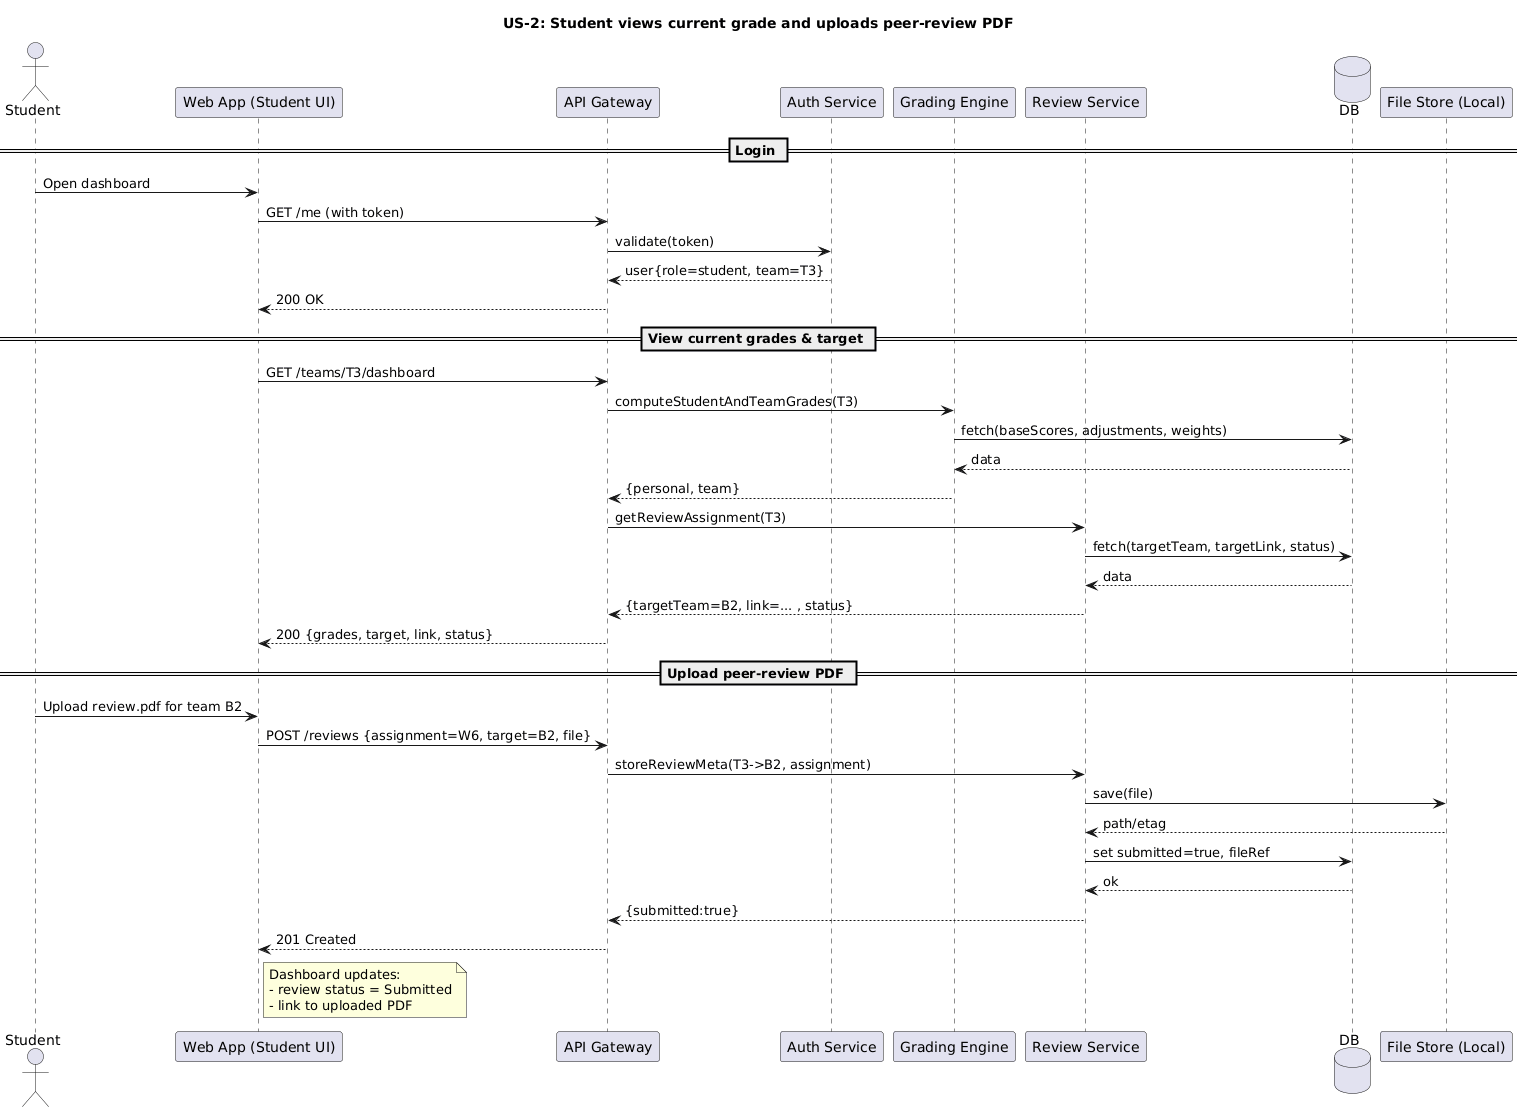

The diagram above was rendered by PlantUML. Its source (embedded in the PNG):
@startuml
title US-2: Student views current grade and uploads peer-review PDF

actor "Student" as Stu
participant "Web App (Student UI)" as UI
participant "API Gateway" as API
participant "Auth Service" as Auth
participant "Grading Engine" as Grade
participant "Review Service" as Review
database "DB" as DB
participant "File Store (Local)" as FS

== Login ==
Stu -> UI : Open dashboard
UI -> API : GET /me (with token)
API -> Auth : validate(token)
Auth --> API : user{role=student, team=T3}
API --> UI : 200 OK

== View current grades & target ==
UI -> API : GET /teams/T3/dashboard
API -> Grade : computeStudentAndTeamGrades(T3)
Grade -> DB : fetch(baseScores, adjustments, weights)
DB --> Grade : data
Grade --> API : {personal, team}
API -> Review : getReviewAssignment(T3)
Review -> DB : fetch(targetTeam, targetLink, status)
DB --> Review : data
Review --> API : {targetTeam=B2, link=... , status}
API --> UI : 200 {grades, target, link, status}

== Upload peer-review PDF ==
Stu -> UI : Upload review.pdf for team B2
UI -> API : POST /reviews {assignment=W6, target=B2, file}
API -> Review : storeReviewMeta(T3->B2, assignment)
Review -> FS : save(file)
FS --> Review : path/etag
Review -> DB : set submitted=true, fileRef
DB --> Review : ok
Review --> API : {submitted:true}
API --> UI : 201 Created

note right of UI
Dashboard updates:
- review status = Submitted
- link to uploaded PDF
end note
@enduml